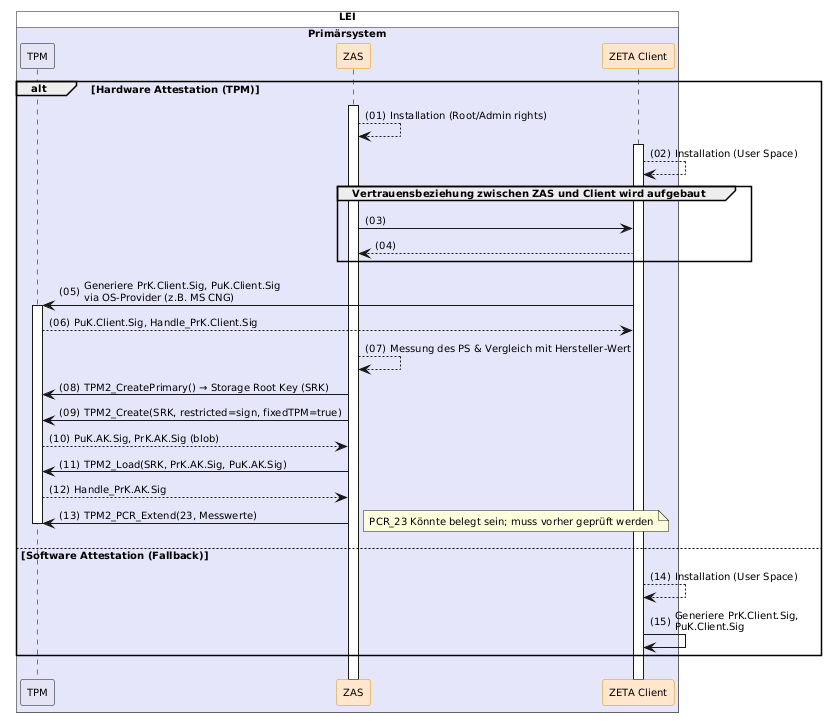

The diagram above was rendered by PlantUML. Its source (embedded in the PNG):
@startuml "client-installation"
autonumber "(00)"
skinparam defaultFontSize 10
skinparam defaultFontName Helvetica
skinparam DefaultMonospacedFontName Courier
skinparam lengthAdjust none
skinparam sequenceReferenceBackgroundColor White
skinparam SequenceReferenceFontSize 12
skinparam sequenceMessageAlign left
hide stereotype

' Box colors
!define ZETA_GUARD_COLOR #FFF3E5
!define LEI_COLOR #GhostWhite
!define LEI_COMPONENT_COLOR #E4E4F4
!define PRIMAERSYSTEM_COLOR #Lavender
!define PROVIDER_COLOR #EDFDEC

' Participant colors
<style>
sequenceDiagram {
  participant {
    .zeta {
      BackgroundColor #FFE6CC
      LineColor #D79B00
    }
    .provider {
      BackgroundColor #D5E8D4
      LineColor #82B366
    }
  }
  lifeline {
    BackgroundColor White
    LineColor Black
  }
}
</style>

' title Client Installation & Baseline-Etablierung

!pragma teoz true

box "LEI" LEI_COLOR
  box "Primärsystem" PRIMAERSYSTEM_COLOR
    participant "TPM" as TPM LEI_COMPONENT_COLOR
    participant ZAS as "ZAS" <<zeta>>
    participant Client as "ZETA Client" <<zeta>>
  end box
end box

alt Hardware Attestation (TPM)

    ZAS++    
    ZAS --> ZAS: Installation (Root/Admin rights)
    Client++
    Client --> Client: Installation (User Space)
    group Vertrauensbeziehung zwischen ZAS und Client wird aufgebaut
        ZAS -> Client
        Client --> ZAS
    end

    Client -> TPM++: Generiere PrK.Client.Sig, PuK.Client.Sig\nvia OS-Provider (z.B. MS CNG)
    TPM --> Client: PuK.Client.Sig, Handle_PrK.Client.Sig
    ZAS --> ZAS: Messung des PS & Vergleich mit Hersteller-Wert
    ZAS -> TPM: TPM2_CreatePrimary() → Storage Root Key (SRK)
    ZAS -> TPM: TPM2_Create(SRK, restricted=sign, fixedTPM=true)
    TPM --> ZAS: PuK.AK.Sig, PrK.AK.Sig (blob)
    ZAS -> TPM: TPM2_Load(SRK, PrK.AK.Sig, PuK.AK.Sig)
    TPM --> ZAS: Handle_PrK.AK.Sig
    ZAS -> TPM: TPM2_PCR_Extend(23, Messwerte)
    note right: PCR_23 Könnte belegt sein; muss vorher geprüft werden 
    TPM--

else Software Attestation (Fallback)
    Client --> Client: Installation (User Space)
    Client -> Client: Generiere PrK.Client.Sig,\nPuK.Client.Sig
end

@enduml